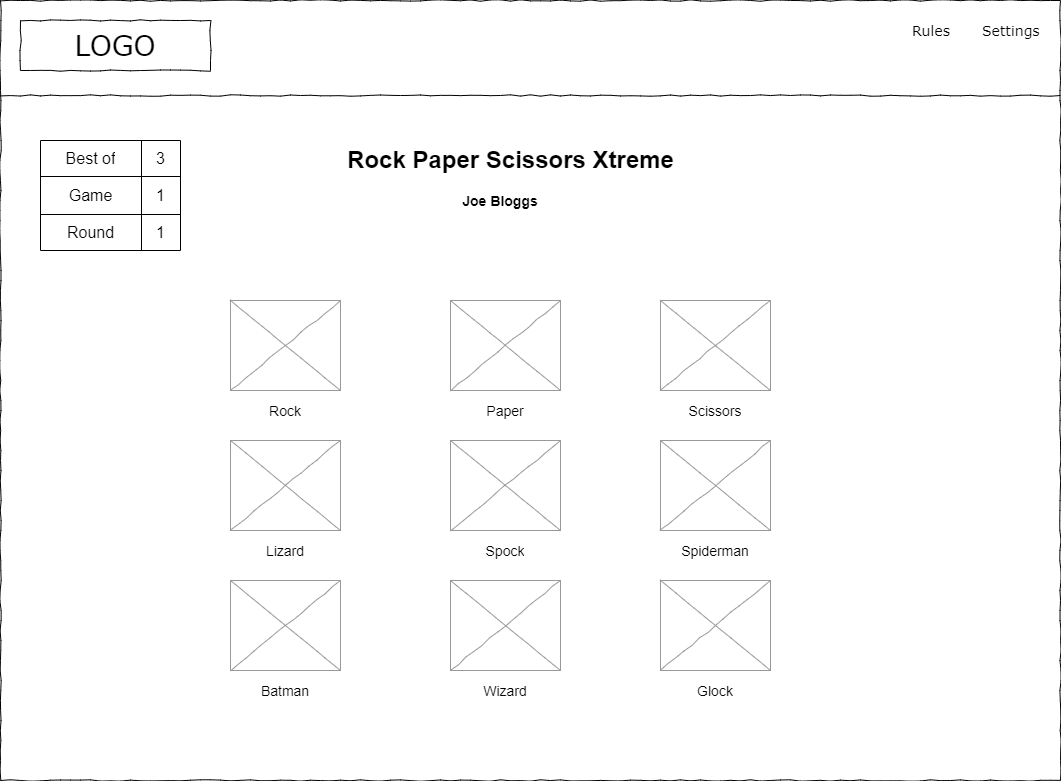

The diagram above was exported from draw.io. Its source (the exported page's mxGraphModel, read from the mxfile embedded in the PNG):
<mxGraphModel dx="1102" dy="857" grid="1" gridSize="10" guides="1" tooltips="1" connect="1" arrows="1" fold="1" page="1" pageScale="1" pageWidth="1169" pageHeight="827" math="0" shadow="0">
  <root>
    <mxCell id="usUjZAk4mVGxB_dsfmr4-0" />
    <mxCell id="usUjZAk4mVGxB_dsfmr4-1" parent="usUjZAk4mVGxB_dsfmr4-0" />
    <mxCell id="usUjZAk4mVGxB_dsfmr4-2" value="" style="whiteSpace=wrap;html=1;rounded=0;shadow=0;labelBackgroundColor=none;strokeColor=#000000;strokeWidth=1;fillColor=none;fontFamily=Verdana;fontSize=12;fontColor=#000000;align=center;comic=1;" parent="usUjZAk4mVGxB_dsfmr4-1" vertex="1">
      <mxGeometry x="20" y="20" width="1060" height="780" as="geometry" />
    </mxCell>
    <mxCell id="usUjZAk4mVGxB_dsfmr4-3" value="LOGO" style="whiteSpace=wrap;html=1;rounded=0;shadow=0;labelBackgroundColor=none;strokeWidth=1;fontFamily=Verdana;fontSize=28;align=center;comic=1;" parent="usUjZAk4mVGxB_dsfmr4-1" vertex="1">
      <mxGeometry x="40" y="40" width="190" height="50" as="geometry" />
    </mxCell>
    <mxCell id="usUjZAk4mVGxB_dsfmr4-4" value="Rules" style="text;html=1;points=[];align=left;verticalAlign=top;spacingTop=-4;fontSize=14;fontFamily=Verdana" parent="usUjZAk4mVGxB_dsfmr4-1" vertex="1">
      <mxGeometry x="930" y="40" width="60" height="20" as="geometry" />
    </mxCell>
    <mxCell id="usUjZAk4mVGxB_dsfmr4-5" value="Settings" style="text;html=1;points=[];align=left;verticalAlign=top;spacingTop=-4;fontSize=14;fontFamily=Verdana" parent="usUjZAk4mVGxB_dsfmr4-1" vertex="1">
      <mxGeometry x="1000" y="40" width="60" height="20" as="geometry" />
    </mxCell>
    <mxCell id="usUjZAk4mVGxB_dsfmr4-6" value="" style="line;strokeWidth=1;html=1;rounded=0;shadow=0;labelBackgroundColor=none;fillColor=none;fontFamily=Verdana;fontSize=14;fontColor=#000000;align=center;comic=1;" parent="usUjZAk4mVGxB_dsfmr4-1" vertex="1">
      <mxGeometry x="20" y="110" width="1060" height="10" as="geometry" />
    </mxCell>
    <mxCell id="usUjZAk4mVGxB_dsfmr4-7" value="Rock Paper Scissors Xtreme" style="text;strokeColor=none;fillColor=none;html=1;fontSize=24;fontStyle=1;verticalAlign=middle;align=center;" parent="usUjZAk4mVGxB_dsfmr4-1" vertex="1">
      <mxGeometry x="480" y="160" width="100" height="40" as="geometry" />
    </mxCell>
    <mxCell id="kDu2bmRrMDlz46cZQ-0l-0" value="" style="verticalLabelPosition=bottom;shadow=0;dashed=0;align=center;html=1;verticalAlign=top;strokeWidth=1;shape=mxgraph.mockup.graphics.simpleIcon;strokeColor=#999999;rounded=0;labelBackgroundColor=none;fontFamily=Verdana;fontSize=14;fontColor=#000000;comic=1;" parent="usUjZAk4mVGxB_dsfmr4-1" vertex="1">
      <mxGeometry x="250" y="320" width="110" height="90" as="geometry" />
    </mxCell>
    <UserObject label="&lt;font style=&quot;font-size: 14px;&quot;&gt;Rock&lt;/font&gt;" placeholders="1" name="Variable" id="kDu2bmRrMDlz46cZQ-0l-1">
      <mxCell style="text;html=1;strokeColor=none;fillColor=none;align=center;verticalAlign=middle;whiteSpace=wrap;overflow=hidden;" parent="usUjZAk4mVGxB_dsfmr4-1" vertex="1">
        <mxGeometry x="265" y="420" width="80" height="20" as="geometry" />
      </mxCell>
    </UserObject>
    <mxCell id="kDu2bmRrMDlz46cZQ-0l-2" value="" style="verticalLabelPosition=bottom;shadow=0;dashed=0;align=center;html=1;verticalAlign=top;strokeWidth=1;shape=mxgraph.mockup.graphics.simpleIcon;strokeColor=#999999;rounded=0;labelBackgroundColor=none;fontFamily=Verdana;fontSize=14;fontColor=#000000;comic=1;" parent="usUjZAk4mVGxB_dsfmr4-1" vertex="1">
      <mxGeometry x="470" y="320" width="110" height="90" as="geometry" />
    </mxCell>
    <UserObject label="&lt;font style=&quot;font-size: 14px;&quot;&gt;Paper&lt;/font&gt;" placeholders="1" name="Variable" id="kDu2bmRrMDlz46cZQ-0l-3">
      <mxCell style="text;html=1;strokeColor=none;fillColor=none;align=center;verticalAlign=middle;whiteSpace=wrap;overflow=hidden;" parent="usUjZAk4mVGxB_dsfmr4-1" vertex="1">
        <mxGeometry x="485" y="420" width="80" height="20" as="geometry" />
      </mxCell>
    </UserObject>
    <mxCell id="kDu2bmRrMDlz46cZQ-0l-4" value="" style="verticalLabelPosition=bottom;shadow=0;dashed=0;align=center;html=1;verticalAlign=top;strokeWidth=1;shape=mxgraph.mockup.graphics.simpleIcon;strokeColor=#999999;rounded=0;labelBackgroundColor=none;fontFamily=Verdana;fontSize=14;fontColor=#000000;comic=1;" parent="usUjZAk4mVGxB_dsfmr4-1" vertex="1">
      <mxGeometry x="680" y="320" width="110" height="90" as="geometry" />
    </mxCell>
    <UserObject label="&lt;font style=&quot;font-size: 14px;&quot;&gt;Scissors&lt;/font&gt;" placeholders="1" name="Variable" id="kDu2bmRrMDlz46cZQ-0l-5">
      <mxCell style="text;html=1;strokeColor=none;fillColor=none;align=center;verticalAlign=middle;whiteSpace=wrap;overflow=hidden;" parent="usUjZAk4mVGxB_dsfmr4-1" vertex="1">
        <mxGeometry x="695" y="420" width="80" height="20" as="geometry" />
      </mxCell>
    </UserObject>
    <mxCell id="kDu2bmRrMDlz46cZQ-0l-6" value="" style="verticalLabelPosition=bottom;shadow=0;dashed=0;align=center;html=1;verticalAlign=top;strokeWidth=1;shape=mxgraph.mockup.graphics.simpleIcon;strokeColor=#999999;rounded=0;labelBackgroundColor=none;fontFamily=Verdana;fontSize=14;fontColor=#000000;comic=1;" parent="usUjZAk4mVGxB_dsfmr4-1" vertex="1">
      <mxGeometry x="250" y="460" width="110" height="90" as="geometry" />
    </mxCell>
    <UserObject label="&lt;font style=&quot;font-size: 14px;&quot;&gt;Lizard&lt;/font&gt;" placeholders="1" name="Variable" id="kDu2bmRrMDlz46cZQ-0l-7">
      <mxCell style="text;html=1;strokeColor=none;fillColor=none;align=center;verticalAlign=middle;whiteSpace=wrap;overflow=hidden;" parent="usUjZAk4mVGxB_dsfmr4-1" vertex="1">
        <mxGeometry x="265" y="560" width="80" height="20" as="geometry" />
      </mxCell>
    </UserObject>
    <mxCell id="kDu2bmRrMDlz46cZQ-0l-8" value="" style="verticalLabelPosition=bottom;shadow=0;dashed=0;align=center;html=1;verticalAlign=top;strokeWidth=1;shape=mxgraph.mockup.graphics.simpleIcon;strokeColor=#999999;rounded=0;labelBackgroundColor=none;fontFamily=Verdana;fontSize=14;fontColor=#000000;comic=1;" parent="usUjZAk4mVGxB_dsfmr4-1" vertex="1">
      <mxGeometry x="470" y="460" width="110" height="90" as="geometry" />
    </mxCell>
    <UserObject label="&lt;font style=&quot;font-size: 14px;&quot;&gt;Spock&lt;/font&gt;" placeholders="1" name="Variable" id="kDu2bmRrMDlz46cZQ-0l-9">
      <mxCell style="text;html=1;strokeColor=none;fillColor=none;align=center;verticalAlign=middle;whiteSpace=wrap;overflow=hidden;" parent="usUjZAk4mVGxB_dsfmr4-1" vertex="1">
        <mxGeometry x="485" y="560" width="80" height="20" as="geometry" />
      </mxCell>
    </UserObject>
    <mxCell id="kDu2bmRrMDlz46cZQ-0l-10" value="" style="verticalLabelPosition=bottom;shadow=0;dashed=0;align=center;html=1;verticalAlign=top;strokeWidth=1;shape=mxgraph.mockup.graphics.simpleIcon;strokeColor=#999999;rounded=0;labelBackgroundColor=none;fontFamily=Verdana;fontSize=14;fontColor=#000000;comic=1;" parent="usUjZAk4mVGxB_dsfmr4-1" vertex="1">
      <mxGeometry x="680" y="460" width="110" height="90" as="geometry" />
    </mxCell>
    <UserObject label="&lt;font style=&quot;font-size: 14px;&quot;&gt;Spiderman&lt;/font&gt;" placeholders="1" name="Variable" id="kDu2bmRrMDlz46cZQ-0l-11">
      <mxCell style="text;html=1;strokeColor=none;fillColor=none;align=center;verticalAlign=middle;whiteSpace=wrap;overflow=hidden;" parent="usUjZAk4mVGxB_dsfmr4-1" vertex="1">
        <mxGeometry x="695" y="560" width="80" height="20" as="geometry" />
      </mxCell>
    </UserObject>
    <mxCell id="kDu2bmRrMDlz46cZQ-0l-12" value="" style="verticalLabelPosition=bottom;shadow=0;dashed=0;align=center;html=1;verticalAlign=top;strokeWidth=1;shape=mxgraph.mockup.graphics.simpleIcon;strokeColor=#999999;rounded=0;labelBackgroundColor=none;fontFamily=Verdana;fontSize=14;fontColor=#000000;comic=1;" parent="usUjZAk4mVGxB_dsfmr4-1" vertex="1">
      <mxGeometry x="250" y="600" width="110" height="90" as="geometry" />
    </mxCell>
    <UserObject label="&lt;font style=&quot;font-size: 14px;&quot;&gt;Batman&lt;/font&gt;" placeholders="1" name="Variable" id="kDu2bmRrMDlz46cZQ-0l-13">
      <mxCell style="text;html=1;strokeColor=none;fillColor=none;align=center;verticalAlign=middle;whiteSpace=wrap;overflow=hidden;" parent="usUjZAk4mVGxB_dsfmr4-1" vertex="1">
        <mxGeometry x="265" y="700" width="80" height="20" as="geometry" />
      </mxCell>
    </UserObject>
    <mxCell id="kDu2bmRrMDlz46cZQ-0l-14" value="" style="verticalLabelPosition=bottom;shadow=0;dashed=0;align=center;html=1;verticalAlign=top;strokeWidth=1;shape=mxgraph.mockup.graphics.simpleIcon;strokeColor=#999999;rounded=0;labelBackgroundColor=none;fontFamily=Verdana;fontSize=14;fontColor=#000000;comic=1;" parent="usUjZAk4mVGxB_dsfmr4-1" vertex="1">
      <mxGeometry x="470" y="600" width="110" height="90" as="geometry" />
    </mxCell>
    <UserObject label="&lt;font style=&quot;font-size: 14px;&quot;&gt;Wizard&lt;/font&gt;" placeholders="1" name="Variable" id="kDu2bmRrMDlz46cZQ-0l-15">
      <mxCell style="text;html=1;strokeColor=none;fillColor=none;align=center;verticalAlign=middle;whiteSpace=wrap;overflow=hidden;" parent="usUjZAk4mVGxB_dsfmr4-1" vertex="1">
        <mxGeometry x="485" y="700" width="80" height="20" as="geometry" />
      </mxCell>
    </UserObject>
    <mxCell id="kDu2bmRrMDlz46cZQ-0l-16" value="" style="verticalLabelPosition=bottom;shadow=0;dashed=0;align=center;html=1;verticalAlign=top;strokeWidth=1;shape=mxgraph.mockup.graphics.simpleIcon;strokeColor=#999999;rounded=0;labelBackgroundColor=none;fontFamily=Verdana;fontSize=14;fontColor=#000000;comic=1;" parent="usUjZAk4mVGxB_dsfmr4-1" vertex="1">
      <mxGeometry x="680" y="600" width="110" height="90" as="geometry" />
    </mxCell>
    <UserObject label="&lt;font style=&quot;font-size: 14px;&quot;&gt;Glock&lt;/font&gt;" placeholders="1" name="Variable" id="kDu2bmRrMDlz46cZQ-0l-17">
      <mxCell style="text;html=1;strokeColor=none;fillColor=none;align=center;verticalAlign=middle;whiteSpace=wrap;overflow=hidden;" parent="usUjZAk4mVGxB_dsfmr4-1" vertex="1">
        <mxGeometry x="695" y="700" width="80" height="20" as="geometry" />
      </mxCell>
    </UserObject>
    <UserObject label="&lt;span style=&quot;font-size: 16px;&quot;&gt;&lt;b style=&quot;font-size: 14px;&quot;&gt;Joe Bloggs&lt;/b&gt;&lt;/span&gt;" placeholders="1" name="Variable" id="Gdrh6D9QHXNLh7S_rck6-2">
      <mxCell style="text;html=1;strokeColor=none;fillColor=none;align=center;verticalAlign=middle;whiteSpace=wrap;overflow=hidden;" parent="usUjZAk4mVGxB_dsfmr4-1" vertex="1">
        <mxGeometry x="440" y="200" width="160" height="40" as="geometry" />
      </mxCell>
    </UserObject>
    <mxCell id="Jq6TbZRJQRop2SoM5tLA-0" value="" style="shape=table;html=1;whiteSpace=wrap;startSize=0;container=1;collapsible=0;childLayout=tableLayout;fontSize=16;" vertex="1" parent="usUjZAk4mVGxB_dsfmr4-1">
      <mxGeometry x="60" y="160" width="140" height="110" as="geometry" />
    </mxCell>
    <mxCell id="Jq6TbZRJQRop2SoM5tLA-1" value="" style="shape=tableRow;horizontal=0;startSize=0;swimlaneHead=0;swimlaneBody=0;top=0;left=0;bottom=0;right=0;collapsible=0;dropTarget=0;fillColor=none;points=[[0,0.5],[1,0.5]];portConstraint=eastwest;fontSize=16;" vertex="1" parent="Jq6TbZRJQRop2SoM5tLA-0">
      <mxGeometry width="140" height="36" as="geometry" />
    </mxCell>
    <mxCell id="Jq6TbZRJQRop2SoM5tLA-2" value="Best of" style="shape=partialRectangle;html=1;whiteSpace=wrap;connectable=0;fillColor=none;top=0;left=0;bottom=0;right=0;overflow=hidden;fontSize=16;" vertex="1" parent="Jq6TbZRJQRop2SoM5tLA-1">
      <mxGeometry width="101" height="36" as="geometry">
        <mxRectangle width="101" height="36" as="alternateBounds" />
      </mxGeometry>
    </mxCell>
    <mxCell id="Jq6TbZRJQRop2SoM5tLA-3" value="3" style="shape=partialRectangle;html=1;whiteSpace=wrap;connectable=0;fillColor=none;top=0;left=0;bottom=0;right=0;overflow=hidden;fontSize=16;" vertex="1" parent="Jq6TbZRJQRop2SoM5tLA-1">
      <mxGeometry x="101" width="39" height="36" as="geometry">
        <mxRectangle width="39" height="36" as="alternateBounds" />
      </mxGeometry>
    </mxCell>
    <mxCell id="Jq6TbZRJQRop2SoM5tLA-4" value="" style="shape=tableRow;horizontal=0;startSize=0;swimlaneHead=0;swimlaneBody=0;top=0;left=0;bottom=0;right=0;collapsible=0;dropTarget=0;fillColor=none;points=[[0,0.5],[1,0.5]];portConstraint=eastwest;fontSize=16;" vertex="1" parent="Jq6TbZRJQRop2SoM5tLA-0">
      <mxGeometry y="36" width="140" height="38" as="geometry" />
    </mxCell>
    <mxCell id="Jq6TbZRJQRop2SoM5tLA-5" value="Game" style="shape=partialRectangle;html=1;whiteSpace=wrap;connectable=0;fillColor=none;top=0;left=0;bottom=0;right=0;overflow=hidden;fontSize=16;" vertex="1" parent="Jq6TbZRJQRop2SoM5tLA-4">
      <mxGeometry width="101" height="38" as="geometry">
        <mxRectangle width="101" height="38" as="alternateBounds" />
      </mxGeometry>
    </mxCell>
    <mxCell id="Jq6TbZRJQRop2SoM5tLA-6" value="1" style="shape=partialRectangle;html=1;whiteSpace=wrap;connectable=0;fillColor=none;top=0;left=0;bottom=0;right=0;overflow=hidden;fontSize=16;" vertex="1" parent="Jq6TbZRJQRop2SoM5tLA-4">
      <mxGeometry x="101" width="39" height="38" as="geometry">
        <mxRectangle width="39" height="38" as="alternateBounds" />
      </mxGeometry>
    </mxCell>
    <mxCell id="Jq6TbZRJQRop2SoM5tLA-7" value="" style="shape=tableRow;horizontal=0;startSize=0;swimlaneHead=0;swimlaneBody=0;top=0;left=0;bottom=0;right=0;collapsible=0;dropTarget=0;fillColor=none;points=[[0,0.5],[1,0.5]];portConstraint=eastwest;fontSize=16;" vertex="1" parent="Jq6TbZRJQRop2SoM5tLA-0">
      <mxGeometry y="74" width="140" height="36" as="geometry" />
    </mxCell>
    <mxCell id="Jq6TbZRJQRop2SoM5tLA-8" value="Round" style="shape=partialRectangle;html=1;whiteSpace=wrap;connectable=0;fillColor=none;top=0;left=0;bottom=0;right=0;overflow=hidden;fontSize=16;" vertex="1" parent="Jq6TbZRJQRop2SoM5tLA-7">
      <mxGeometry width="101" height="36" as="geometry">
        <mxRectangle width="101" height="36" as="alternateBounds" />
      </mxGeometry>
    </mxCell>
    <mxCell id="Jq6TbZRJQRop2SoM5tLA-9" value="1" style="shape=partialRectangle;html=1;whiteSpace=wrap;connectable=0;fillColor=none;top=0;left=0;bottom=0;right=0;overflow=hidden;fontSize=16;" vertex="1" parent="Jq6TbZRJQRop2SoM5tLA-7">
      <mxGeometry x="101" width="39" height="36" as="geometry">
        <mxRectangle width="39" height="36" as="alternateBounds" />
      </mxGeometry>
    </mxCell>
  </root>
</mxGraphModel>